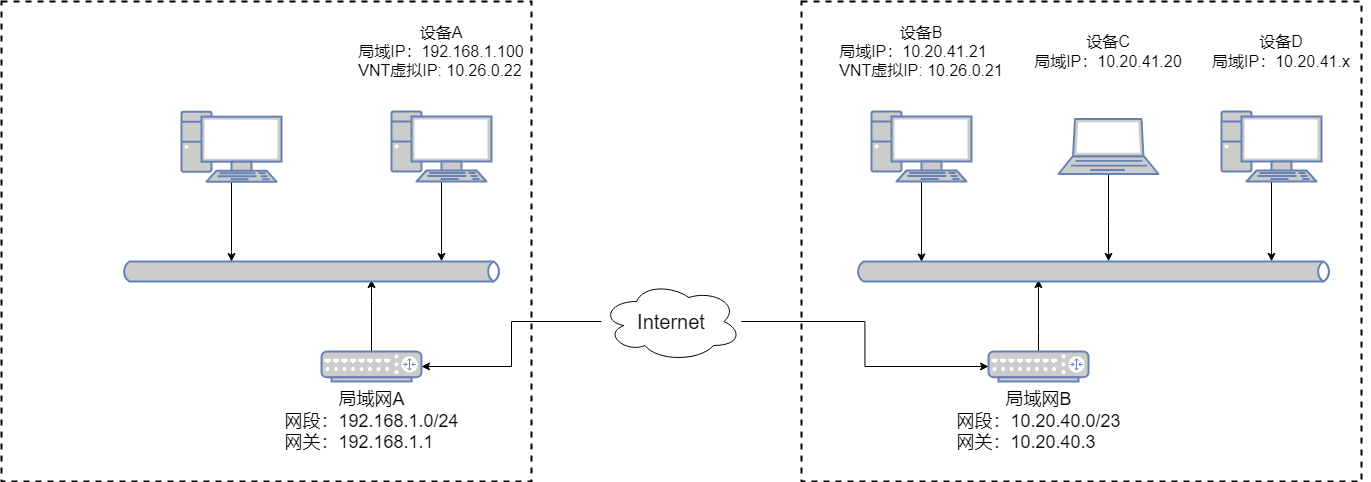

The diagram above was exported from draw.io. Its source (the exported page's mxGraphModel, read from the mxfile embedded in the PNG):
<mxGraphModel dx="2876" dy="1206" grid="1" gridSize="10" guides="1" tooltips="1" connect="1" arrows="1" fold="1" page="1" pageScale="1" pageWidth="827" pageHeight="1169" math="0" shadow="0">
  <root>
    <mxCell id="0" />
    <mxCell id="1" parent="0" />
    <mxCell id="RmpIRWctUnG6TZPKjto0-18" value="" style="rounded=0;whiteSpace=wrap;html=1;fillColor=none;dashed=1;strokeWidth=2;" vertex="1" parent="1">
      <mxGeometry x="360" y="400" width="560" height="480" as="geometry" />
    </mxCell>
    <mxCell id="RmpIRWctUnG6TZPKjto0-16" style="edgeStyle=orthogonalEdgeStyle;rounded=0;orthogonalLoop=1;jettySize=auto;html=1;" edge="1" parent="1" source="RmpIRWctUnG6TZPKjto0-1" target="RmpIRWctUnG6TZPKjto0-4">
      <mxGeometry relative="1" as="geometry">
        <Array as="points">
          <mxPoint x="480" y="650" />
          <mxPoint x="480" y="650" />
        </Array>
      </mxGeometry>
    </mxCell>
    <mxCell id="RmpIRWctUnG6TZPKjto0-1" value="" style="fontColor=#0066CC;verticalAlign=top;verticalLabelPosition=bottom;labelPosition=center;align=center;html=1;outlineConnect=0;fillColor=#CCCCCC;strokeColor=#6881B3;gradientColor=none;gradientDirection=north;strokeWidth=2;shape=mxgraph.networks.pc;" vertex="1" parent="1">
      <mxGeometry x="430" y="510" width="100" height="70" as="geometry" />
    </mxCell>
    <mxCell id="RmpIRWctUnG6TZPKjto0-17" style="edgeStyle=orthogonalEdgeStyle;rounded=0;orthogonalLoop=1;jettySize=auto;html=1;" edge="1" parent="1" source="RmpIRWctUnG6TZPKjto0-2">
      <mxGeometry relative="1" as="geometry">
        <mxPoint x="667" y="659.8333333333333" as="targetPoint" />
        <Array as="points">
          <mxPoint x="667" y="620" />
          <mxPoint x="667" y="620" />
        </Array>
      </mxGeometry>
    </mxCell>
    <mxCell id="RmpIRWctUnG6TZPKjto0-2" value="" style="fontColor=#0066CC;verticalAlign=top;verticalLabelPosition=bottom;labelPosition=center;align=center;html=1;outlineConnect=0;fillColor=#CCCCCC;strokeColor=#6881B3;gradientColor=none;gradientDirection=north;strokeWidth=2;shape=mxgraph.networks.laptop;" vertex="1" parent="1">
      <mxGeometry x="617" y="517.5" width="100" height="55" as="geometry" />
    </mxCell>
    <mxCell id="RmpIRWctUnG6TZPKjto0-15" style="edgeStyle=orthogonalEdgeStyle;rounded=0;orthogonalLoop=1;jettySize=auto;html=1;" edge="1" parent="1" source="RmpIRWctUnG6TZPKjto0-3" target="RmpIRWctUnG6TZPKjto0-4">
      <mxGeometry relative="1" as="geometry">
        <Array as="points">
          <mxPoint x="597" y="730" />
          <mxPoint x="597" y="730" />
        </Array>
      </mxGeometry>
    </mxCell>
    <mxCell id="RmpIRWctUnG6TZPKjto0-3" value="" style="fontColor=#0066CC;verticalAlign=top;verticalLabelPosition=bottom;labelPosition=center;align=center;html=1;outlineConnect=0;fillColor=#CCCCCC;strokeColor=#6881B3;gradientColor=none;gradientDirection=north;strokeWidth=2;shape=mxgraph.networks.router;" vertex="1" parent="1">
      <mxGeometry x="547" y="750" width="100" height="30" as="geometry" />
    </mxCell>
    <mxCell id="RmpIRWctUnG6TZPKjto0-4" value="" style="html=1;outlineConnect=0;fillColor=#CCCCCC;strokeColor=#6881B3;gradientColor=none;gradientDirection=north;strokeWidth=2;shape=mxgraph.networks.bus;gradientColor=none;gradientDirection=north;fontColor=#ffffff;perimeter=backbonePerimeter;backboneSize=20;" vertex="1" parent="1">
      <mxGeometry x="414" y="660" width="476" height="20" as="geometry" />
    </mxCell>
    <mxCell id="RmpIRWctUnG6TZPKjto0-20" value="&lt;font style=&quot;font-size: 18px;&quot;&gt;局域网B&lt;/font&gt;&lt;div style=&quot;text-align: left;&quot;&gt;&lt;font style=&quot;font-size: 18px;&quot;&gt;网段：10.20.40.0/23&lt;/font&gt;&lt;/div&gt;&lt;div style=&quot;text-align: left;&quot;&gt;&lt;font style=&quot;font-size: 18px;&quot;&gt;网关：10.20.40.3&lt;/font&gt;&lt;/div&gt;" style="text;html=1;align=center;verticalAlign=middle;whiteSpace=wrap;rounded=0;" vertex="1" parent="1">
      <mxGeometry x="500.5" y="790" width="193" height="60" as="geometry" />
    </mxCell>
    <mxCell id="RmpIRWctUnG6TZPKjto0-22" value="&lt;font style=&quot;font-size: 16px;&quot;&gt;设备B&lt;/font&gt;&lt;div style=&quot;text-align: left; font-size: 16px;&quot;&gt;&lt;font style=&quot;font-size: 16px;&quot;&gt;局域IP：10.20.41.21&lt;/font&gt;&lt;/div&gt;&lt;div style=&quot;text-align: left; font-size: 16px;&quot;&gt;&lt;font style=&quot;font-size: 16px;&quot;&gt;VNT虚拟IP: 10.26.0.21&lt;/font&gt;&lt;/div&gt;" style="text;html=1;align=center;verticalAlign=middle;whiteSpace=wrap;rounded=0;" vertex="1" parent="1">
      <mxGeometry x="390" y="420" width="180" height="60" as="geometry" />
    </mxCell>
    <mxCell id="RmpIRWctUnG6TZPKjto0-24" style="edgeStyle=orthogonalEdgeStyle;rounded=0;orthogonalLoop=1;jettySize=auto;html=1;" edge="1" parent="1" source="RmpIRWctUnG6TZPKjto0-23">
      <mxGeometry relative="1" as="geometry">
        <mxPoint x="830" y="659.8333333333333" as="targetPoint" />
        <Array as="points">
          <mxPoint x="830" y="650" />
          <mxPoint x="830" y="650" />
        </Array>
      </mxGeometry>
    </mxCell>
    <mxCell id="RmpIRWctUnG6TZPKjto0-23" value="" style="fontColor=#0066CC;verticalAlign=top;verticalLabelPosition=bottom;labelPosition=center;align=center;html=1;outlineConnect=0;fillColor=#CCCCCC;strokeColor=#6881B3;gradientColor=none;gradientDirection=north;strokeWidth=2;shape=mxgraph.networks.pc;" vertex="1" parent="1">
      <mxGeometry x="780" y="510" width="100" height="70" as="geometry" />
    </mxCell>
    <mxCell id="RmpIRWctUnG6TZPKjto0-25" value="&lt;font style=&quot;font-size: 16px;&quot;&gt;设备C&lt;/font&gt;&lt;div style=&quot;text-align: left; font-size: 16px;&quot;&gt;&lt;font style=&quot;font-size: 16px;&quot;&gt;局域IP：10.20.41.20&lt;/font&gt;&lt;/div&gt;" style="text;html=1;align=center;verticalAlign=middle;whiteSpace=wrap;rounded=0;" vertex="1" parent="1">
      <mxGeometry x="577" y="420" width="180" height="60" as="geometry" />
    </mxCell>
    <mxCell id="RmpIRWctUnG6TZPKjto0-26" value="&lt;font style=&quot;font-size: 16px;&quot;&gt;设备D&lt;/font&gt;&lt;div style=&quot;text-align: left; font-size: 16px;&quot;&gt;&lt;font style=&quot;font-size: 16px;&quot;&gt;局域IP：10.20.41.x&lt;/font&gt;&lt;/div&gt;" style="text;html=1;align=center;verticalAlign=middle;whiteSpace=wrap;rounded=0;" vertex="1" parent="1">
      <mxGeometry x="750" y="420" width="180" height="60" as="geometry" />
    </mxCell>
    <mxCell id="RmpIRWctUnG6TZPKjto0-27" value="" style="rounded=0;whiteSpace=wrap;html=1;fillColor=none;dashed=1;strokeWidth=2;" vertex="1" parent="1">
      <mxGeometry x="-440" y="400" width="530" height="480" as="geometry" />
    </mxCell>
    <mxCell id="RmpIRWctUnG6TZPKjto0-41" style="edgeStyle=orthogonalEdgeStyle;rounded=0;orthogonalLoop=1;jettySize=auto;html=1;" edge="1" parent="1" source="RmpIRWctUnG6TZPKjto0-33" target="RmpIRWctUnG6TZPKjto0-34">
      <mxGeometry relative="1" as="geometry">
        <Array as="points">
          <mxPoint x="-70" y="700" />
          <mxPoint x="-70" y="700" />
        </Array>
      </mxGeometry>
    </mxCell>
    <mxCell id="RmpIRWctUnG6TZPKjto0-33" value="" style="fontColor=#0066CC;verticalAlign=top;verticalLabelPosition=bottom;labelPosition=center;align=center;html=1;outlineConnect=0;fillColor=#CCCCCC;strokeColor=#6881B3;gradientColor=none;gradientDirection=north;strokeWidth=2;shape=mxgraph.networks.router;" vertex="1" parent="1">
      <mxGeometry x="-120" y="750" width="100" height="30" as="geometry" />
    </mxCell>
    <mxCell id="RmpIRWctUnG6TZPKjto0-34" value="" style="html=1;outlineConnect=0;fillColor=#CCCCCC;strokeColor=#6881B3;gradientColor=none;gradientDirection=north;strokeWidth=2;shape=mxgraph.networks.bus;gradientColor=none;gradientDirection=north;fontColor=#ffffff;perimeter=backbonePerimeter;backboneSize=20;" vertex="1" parent="1">
      <mxGeometry x="-320" y="660" width="380" height="20" as="geometry" />
    </mxCell>
    <mxCell id="RmpIRWctUnG6TZPKjto0-35" value="&lt;font style=&quot;font-size: 18px;&quot;&gt;局域网A&lt;/font&gt;&lt;div style=&quot;text-align: left;&quot;&gt;&lt;font style=&quot;font-size: 18px;&quot;&gt;网段：192.168.1.0/24&lt;/font&gt;&lt;/div&gt;&lt;div style=&quot;text-align: left;&quot;&gt;&lt;font style=&quot;font-size: 18px;&quot;&gt;网关：192.168.1.1&lt;/font&gt;&lt;/div&gt;" style="text;html=1;align=center;verticalAlign=middle;whiteSpace=wrap;rounded=0;" vertex="1" parent="1">
      <mxGeometry x="-166.5" y="790" width="193" height="60" as="geometry" />
    </mxCell>
    <mxCell id="RmpIRWctUnG6TZPKjto0-37" style="edgeStyle=orthogonalEdgeStyle;rounded=0;orthogonalLoop=1;jettySize=auto;html=1;" edge="1" parent="1" source="RmpIRWctUnG6TZPKjto0-38">
      <mxGeometry relative="1" as="geometry">
        <mxPoint y="659.8333333333333" as="targetPoint" />
        <Array as="points">
          <mxPoint y="650" />
          <mxPoint y="650" />
        </Array>
      </mxGeometry>
    </mxCell>
    <mxCell id="RmpIRWctUnG6TZPKjto0-38" value="" style="fontColor=#0066CC;verticalAlign=top;verticalLabelPosition=bottom;labelPosition=center;align=center;html=1;outlineConnect=0;fillColor=#CCCCCC;strokeColor=#6881B3;gradientColor=none;gradientDirection=north;strokeWidth=2;shape=mxgraph.networks.pc;" vertex="1" parent="1">
      <mxGeometry x="-50" y="510" width="100" height="70" as="geometry" />
    </mxCell>
    <mxCell id="RmpIRWctUnG6TZPKjto0-40" value="&lt;font style=&quot;font-size: 16px;&quot;&gt;设备A&lt;/font&gt;&lt;div style=&quot;text-align: left; font-size: 16px;&quot;&gt;局域IP：192.168.1.100&lt;/div&gt;&lt;div style=&quot;text-align: left; font-size: 16px;&quot;&gt;VNT虚拟IP: 10.26.0.22&lt;/div&gt;" style="text;html=1;align=center;verticalAlign=middle;whiteSpace=wrap;rounded=0;" vertex="1" parent="1">
      <mxGeometry x="-90" y="420" width="180" height="60" as="geometry" />
    </mxCell>
    <mxCell id="RmpIRWctUnG6TZPKjto0-42" style="edgeStyle=orthogonalEdgeStyle;rounded=0;orthogonalLoop=1;jettySize=auto;html=1;" edge="1" parent="1" source="RmpIRWctUnG6TZPKjto0-43">
      <mxGeometry relative="1" as="geometry">
        <mxPoint x="-210" y="660.0033333333332" as="targetPoint" />
        <Array as="points">
          <mxPoint x="-210" y="650.17" />
          <mxPoint x="-210" y="650.17" />
        </Array>
      </mxGeometry>
    </mxCell>
    <mxCell id="RmpIRWctUnG6TZPKjto0-43" value="" style="fontColor=#0066CC;verticalAlign=top;verticalLabelPosition=bottom;labelPosition=center;align=center;html=1;outlineConnect=0;fillColor=#CCCCCC;strokeColor=#6881B3;gradientColor=none;gradientDirection=north;strokeWidth=2;shape=mxgraph.networks.pc;" vertex="1" parent="1">
      <mxGeometry x="-260" y="510.17" width="100" height="70" as="geometry" />
    </mxCell>
    <mxCell id="RmpIRWctUnG6TZPKjto0-44" value="&lt;font style=&quot;font-size: 20px;&quot;&gt;Internet&lt;/font&gt;" style="ellipse;shape=cloud;whiteSpace=wrap;html=1;" vertex="1" parent="1">
      <mxGeometry x="160" y="680" width="140" height="80" as="geometry" />
    </mxCell>
    <mxCell id="RmpIRWctUnG6TZPKjto0-45" style="edgeStyle=orthogonalEdgeStyle;rounded=0;orthogonalLoop=1;jettySize=auto;html=1;entryX=1;entryY=0.5;entryDx=0;entryDy=0;entryPerimeter=0;" edge="1" parent="1" source="RmpIRWctUnG6TZPKjto0-44" target="RmpIRWctUnG6TZPKjto0-33">
      <mxGeometry relative="1" as="geometry" />
    </mxCell>
    <mxCell id="RmpIRWctUnG6TZPKjto0-46" style="edgeStyle=orthogonalEdgeStyle;rounded=0;orthogonalLoop=1;jettySize=auto;html=1;entryX=0;entryY=0.5;entryDx=0;entryDy=0;entryPerimeter=0;" edge="1" parent="1" source="RmpIRWctUnG6TZPKjto0-44" target="RmpIRWctUnG6TZPKjto0-3">
      <mxGeometry relative="1" as="geometry" />
    </mxCell>
  </root>
</mxGraphModel>